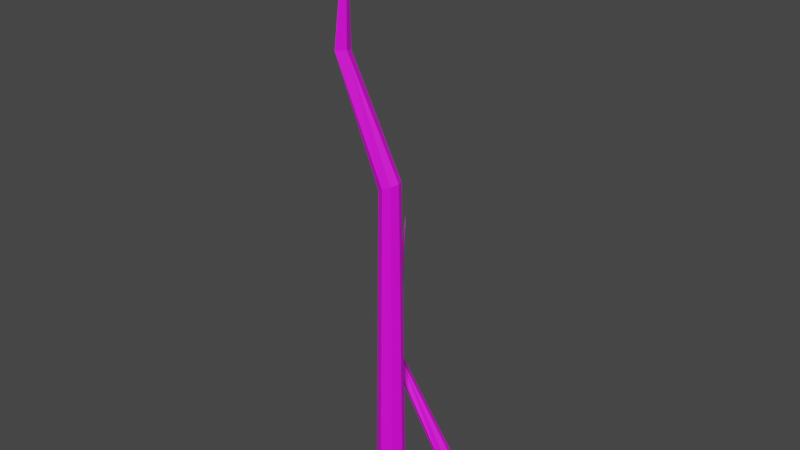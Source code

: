 # Source: Tree_4LOD2.blend  (saved by Blender 3.2.14; exported with 4.5.12 LTS)
import bpy
from mathutils import Matrix  # noqa: F401  (used for matrix-valued properties, if any)

bpy.ops.wm.read_factory_settings(use_empty=True)
scene = bpy.context.scene
scene.name = 'Scene'

# ---- collections
col_collection = bpy.data.collections.new('Collection'); scene.collection.children.link(col_collection)

# ---- images (referenced by path relative to the original .blend; pixels are not part of the script)
import os
ASSET_DIR = os.environ.get("B2B_ASSET_DIR", "")  # directory of the original .blend (textures are referenced by path, not embedded)
HERE = os.path.dirname(os.path.abspath(__file__))  # packed textures are extracted next to this script under _unpacked/

def load_image(name, relpath, width, height, colorspace="sRGB"):
    """Load a texture the original file referenced (path relative to the .blend, or extracted next to this script)."""
    p = next((c for c in (os.path.join(HERE, relpath), os.path.join(ASSET_DIR, relpath)) if relpath and os.path.exists(c)), "")
    if p:
        img = bpy.data.images.load(p, check_existing=True)
        img.name = name
    else:  # same state as the original file: an image datablock whose file is absent (Cycles renders it pink)
        img = bpy.data.images.new(name, width, height)
        img.source = "FILE"
        img.filepath = "//" + (relpath or name)
    img.colorspace_settings.name = colorspace
    return img
img_untitled = load_image('Untitled', '', 1024, 1024, 'sRGB')

# ---- materials (node trees are filled in below, after node groups)
mat_material_001 = bpy.data.materials.new('Material.001')
mat_material_001.use_transparent_shadow = False
mat_material_002 = bpy.data.materials.new('Material.002')
mat_material_002.use_transparent_shadow = False

# ---- material node trees
mat_material_001.use_nodes = True; mat_material_001.node_tree.nodes.clear()
_N = mat_material_001.node_tree.nodes; _L = mat_material_001.node_tree.links
n0 = _N.new('ShaderNodeBsdfPrincipled'); n0.name = 'Principled BSDF'; n0.location = (10, 300)
n0.distribution = 'GGX'
n0.subsurface_method = 'RANDOM_WALK_SKIN'
n0.inputs[3].default_value = 1.45
n0.inputs[27].default_value = (0.0, 0.0, 0.0, 1.0)
n0.inputs[28].default_value = 1.0
n1 = _N.new('ShaderNodeOutputMaterial'); n1.name = 'Material Output'; n1.location = (300, 300)
n2 = _N.new('ShaderNodeTexImage'); n2.name = 'Image Texture'; n2.location = (-280, 275)
n2.image = img_untitled
_L.new(n0.outputs[0], n1.inputs[0])
_L.new(n2.outputs[0], n0.inputs[0])
n1.is_active_output = True
mat_material_002.use_nodes = True; mat_material_002.node_tree.nodes.clear()
_N = mat_material_002.node_tree.nodes; _L = mat_material_002.node_tree.links
n0 = _N.new('ShaderNodeBsdfPrincipled'); n0.name = 'Principled BSDF'; n0.location = (10, 300)
n0.distribution = 'GGX'
n0.subsurface_method = 'RANDOM_WALK_SKIN'
n0.inputs[3].default_value = 1.45
n0.inputs[27].default_value = (0.0, 0.0, 0.0, 1.0)
n0.inputs[28].default_value = 1.0
n1 = _N.new('ShaderNodeOutputMaterial'); n1.name = 'Material Output'; n1.location = (300, 300)
n2 = _N.new('ShaderNodeTexImage'); n2.name = 'Image Texture'; n2.location = (-280, 275)
n2.image = img_untitled
_L.new(n0.outputs[0], n1.inputs[0])
_L.new(n2.outputs[0], n0.inputs[0])
n1.is_active_output = True

# ---- world
world_world = bpy.data.worlds.new('World'); scene.world = world_world
world_world.use_nodes = True; world_world.node_tree.nodes.clear()
_N = world_world.node_tree.nodes; _L = world_world.node_tree.links
n0 = _N.new('ShaderNodeOutputWorld'); n0.name = 'World Output'; n0.location = (300, 300)
n1 = _N.new('ShaderNodeBackground'); n1.name = 'Background'; n1.location = (10, 300)
n1.inputs[0].default_value = (0.05088, 0.05088, 0.05088, 1.0)
_L.new(n1.outputs[0], n0.inputs[0])
n0.is_active_output = True
world_world.color = (0.05088, 0.05088, 0.05088)
world_world.use_sun_shadow = False
world_world.sun_shadow_jitter_overblur = 0.0

# ---- meshes
me_cube_003 = bpy.data.meshes.new('Cube.003')
me_cube_003.from_pydata([(-0.09071, -0.03208, -0.1449), (-0.2766, -0.0468, -0.01019), (-0.06159, 0.04274, -0.139), (-0.2766, 0.0512, -0.01019), (-0.0557, -0.05422, -0.02466), (-0.1947, -0.0468, 0.04364), (-0.01814, 0.04276, -0.0162), (-0.1947, 0.0512, 0.04364), (-0.08843, 0.00196, -0.1608), (-0.2942, 0.002197, -0.02173), (-1.863e-09, 1.304e-08, 0.0), (-0.1772, 0.002197, 0.05517), (-0.03472, 0.05967, -0.06958), (-0.2357, 0.0722, 0.01672), (-0.08036, -0.05757, -0.07876), (-0.2357, -0.0678, 0.01672), (-0.05214, 0.0008157, -0.07301), (-0.8408, 0.0007266, 0.8464), (-0.8241, 0.03446, 0.8399), (-0.785, 0.04976, 0.8405), (-0.7459, 0.03652, 0.8482), (-0.7291, 0.003667, 0.8583), (-0.7459, -0.03006, 0.8648), (-0.785, -0.04536, 0.8641), (-0.8241, -0.03212, 0.8565), (-0.9162, 0.2894, 2.007), (-0.916, 0.2905, 2.004), (-0.9154, 0.291, 2.005), (-0.9149, 0.2906, 2.008), (-0.9147, 0.2895, 2.013), (-0.9149, 0.2884, 2.016), (-0.9154, 0.2879, 2.016), (-0.916, 0.2883, 2.012), (-0.9154, 0.2894, 2.01)], [], [(8, 9, 3, 2), (12, 13, 7, 6), (10, 11, 5, 4), (14, 15, 1, 0), (16, 10, 4, 14), (9, 1, 24, 17), (11, 7, 20, 21), (12, 6, 10, 16), (6, 7, 11, 10), (0, 1, 9, 8), (2, 12, 16, 8), (5, 11, 21, 22), (13, 3, 18, 19), (8, 16, 14, 0), (4, 5, 15, 14), (2, 3, 13, 12), (20, 19, 27, 28), (24, 23, 31, 32), (21, 20, 28, 29), (19, 18, 26, 27), (3, 9, 17, 18), (1, 15, 23, 24), (7, 13, 19, 20), (15, 5, 22, 23), (33, 25, 32, 31), (27, 26, 25, 33), (28, 27, 33, 29), (29, 33, 31, 30), (23, 22, 30, 31), (17, 24, 32, 25), (22, 21, 29, 30), (18, 17, 25, 26)])
_uv = me_cube_003.uv_layers.new(name='UVMap')
_uv.uv.foreach_set('vector', [0.5782, 2.085, 0.4863, 1.786, 0.5439, 1.773, 0.6334, 2.067, 0.8983, 1.993, 0.7476, 1.763, 0.8058, 1.755, 0.9448, 1.938, -0.1175, -0.9547, -0.1851, -0.7923, -0.2429, -0.8043, -0.1973, -0.9642, 0.2385, -1.037, 0.1397, -0.8274, 0.08165, -0.836, 0.1898, -1.112, -0.1428, -1.02, -0.1175, -0.9547, -0.1973, -0.9642, -0.2142, -1.02, 0.04276, -0.8381, 0.08165, -0.836, -0.04368, 0.5632, -0.07548, 0.5618, 0.8445, 1.752, 0.8058, 1.755, 0.678, 0.4262, 0.7098, 0.4247, -0.07548, -1.017, -0.08251, -0.9601, -0.1175, -0.9547, -0.1428, -1.02, 0.9448, 1.938, 0.8058, 1.755, 0.8445, 1.752, 0.9842, 1.93, 0.5454, 2.072, 0.4487, 1.795, 0.4863, 1.786, 0.5782, 2.085, -0.1082, -1.093, -0.07548, -1.017, -0.1428, -1.02, -0.1621, -1.112, -0.2429, -0.8043, -0.1851, -0.7923, -0.3617, 0.5118, -0.4025, 0.5242, 0.5876, 1.762, 0.5439, 1.773, 0.3258, 0.4091, 0.3606, 0.43, -0.1621, -1.112, -0.1428, -1.02, -0.2142, -1.02, -0.1967, -1.095, 0.2851, -0.984, 0.183, -0.8172, 0.1397, -0.8274, 0.2385, -1.037, 0.8463, 2.062, 0.704, 1.771, 0.7476, 1.763, 0.8983, 1.993, 0.678, 0.4262, 0.6334, 0.4113, 0.979, -1.102, 0.9813, -1.106, -0.04368, 0.5632, 0.001143, 0.5493, 0.2851, 2.07, 0.2828, 2.066, 0.7098, 0.4247, 0.678, 0.4262, 0.9813, -1.106, 0.9842, -1.112, 0.3606, 0.43, 0.3258, 0.4091, 0.6325, -1.099, 0.6333, -1.099, 0.5439, 1.773, 0.4863, 1.786, 0.2851, 0.3982, 0.3258, 0.4091, 0.08165, -0.836, 0.1397, -0.8274, 0.001143, 0.5493, -0.04368, 0.5632, 0.8058, 1.755, 0.7476, 1.763, 0.6334, 0.4113, 0.678, 0.4262, 0.1397, -0.8274, 0.183, -0.8172, 0.03275, 0.5277, 0.001143, 0.5493, 0.6322, -1.105, 0.6316, -1.103, 0.6311, -1.108, 0.6312, -1.112, 0.6333, -1.099, 0.6325, -1.099, 0.6316, -1.103, 0.6322, -1.105, 0.6334, -1.103, 0.6333, -1.099, 0.6322, -1.105, 0.6329, -1.108, 0.6329, -1.108, 0.6322, -1.105, 0.6312, -1.112, 0.632, -1.112, -0.4343, 0.5417, -0.4025, 0.5242, -0.07652, 2.112, -0.07726, 2.112, -0.07548, 0.5618, -0.04368, 0.5632, 0.2828, 2.066, 0.28, 2.06, -0.4025, 0.5242, -0.3617, 0.5118, -0.07548, 2.108, -0.07652, 2.112, 0.3258, 0.4091, 0.2851, 0.3982, 0.6316, -1.103, 0.6325, -1.099])
me_cube_003.materials.append(mat_material_001)
me_cube_003.update()
me_cube_004 = bpy.data.meshes.new('Cube.004')
me_cube_004.from_pydata([(-0.105, -0.105, -0.15), (-0.084, -0.084, 0.15), (-0.105, 0.105, -0.15), (-0.084, 0.084, 0.15), (0.105, -0.105, -0.15), (0.084, -0.084, 0.15), (0.105, 0.105, -0.15), (0.084, 0.084, 0.15), (-0.15, 0.0, -0.15), (-0.12, 0.0, 0.15), (0.15, 0.0, -0.15), (0.12, 0.0, 0.15), (0.0, 0.15, -0.15), (0.0, 0.12, 0.15), (0.0, -0.15, -0.15), (0.0, -0.12, 0.15), (0.0, 0.0, -0.15), (-0.08001, 0.0, 2.913), (-0.056, 0.0588, 2.924), (7.314e-08, 0.084, 2.95), (0.056, 0.0588, 2.976), (0.08001, 0.0, 2.987), (0.056, -0.0588, 2.976), (7.314e-08, -0.084, 2.95), (-0.056, -0.0588, 2.924), (-0.4772, 0.0, 3.863), (-0.4587, 0.04116, 3.862), (-0.4157, 0.0588, 3.86), (-0.3726, 0.04116, 3.857), (-0.3542, 0.0, 3.856), (-0.3726, -0.04116, 3.857), (-0.4157, -0.0588, 3.86), (-0.4587, -0.04116, 3.862), (-0.3556, 0.0, 4.861), (-0.3554, 0.0004116, 4.86), (-0.355, 0.000588, 4.858), (-0.3545, 0.0004116, 4.855), (-0.3544, 0.0, 4.854), (-0.3545, -0.0004116, 4.855), (-0.355, -0.000588, 4.858), (-0.3554, -0.0004116, 4.86), (-0.355, 0.0, 4.858)], [], [(8, 9, 3, 2), (12, 13, 7, 6), (10, 11, 5, 4), (14, 15, 1, 0), (16, 10, 4, 14), (5, 11, 21, 22), (13, 3, 18, 19), (12, 6, 10, 16), (6, 7, 11, 10), (0, 1, 9, 8), (2, 12, 16, 8), (15, 5, 22, 23), (7, 13, 19, 20), (8, 16, 14, 0), (4, 5, 15, 14), (2, 3, 13, 12), (24, 23, 31, 32), (21, 20, 28, 29), (19, 18, 26, 27), (18, 17, 25, 26), (11, 7, 20, 21), (9, 1, 24, 17), (3, 9, 17, 18), (1, 15, 23, 24), (28, 27, 35, 36), (32, 31, 39, 40), (29, 28, 36, 37), (27, 26, 34, 35), (20, 19, 27, 28), (23, 22, 30, 31), (17, 24, 32, 25), (22, 21, 29, 30), (41, 33, 40, 39), (35, 34, 33, 41), (36, 35, 41, 37), (37, 41, 39, 38), (31, 30, 38, 39), (25, 32, 40, 33), (30, 29, 37, 38), (26, 25, 33, 34)])
_uv = me_cube_004.uv_layers.new(name='UVMap')
_uv.uv.foreach_set('vector', [0.4653, -1.989, 0.442, -1.693, 0.3449, -1.696, 0.344, -1.993, 0.2112, -1.988, 0.1688, -1.691, 0.07205, -1.699, 0.09033, -1.998, 0.5648, 2.997, 0.5686, 2.698, 0.6638, 2.694, 0.6839, 2.992, -0.402, 2.993, -0.4137, 2.695, -0.3169, 2.688, -0.2809, 2.984, 0.8304, -1.861, 0.8933, -1.998, 0.977, -1.916, 0.977, -1.803, 0.6638, 2.694, 0.5686, 2.698, 0.5508, -0.0932, 0.6173, -0.08467, 0.274, -1.7, 0.3449, -1.696, 0.2606, 1.055, 0.2112, 1.078, 0.6839, -1.92, 0.7718, -1.998, 0.8933, -1.998, 0.8304, -1.861, 0.4653, 2.988, 0.489, 2.691, 0.5686, 2.698, 0.5648, 2.997, -0.2809, 2.984, -0.3169, 2.688, -0.2475, 2.682, -0.1941, 2.978, 0.6839, -1.806, 0.6839, -1.92, 0.8304, -1.861, 0.7676, -1.724, -0.4137, 2.695, -0.4813, 2.699, -0.6692, -0.1018, -0.6226, -0.07914, 0.07205, -1.699, 0.1688, -1.691, -0.1266, 1.07, -0.1941, 1.089, 0.7676, -1.724, 0.8304, -1.861, 0.977, -1.803, 0.8891, -1.724, -0.4865, 2.998, -0.4813, 2.699, -0.4137, 2.695, -0.402, 2.993, 0.344, -1.993, 0.3449, -1.696, 0.274, -1.7, 0.2553, -1.998, -0.5555, -0.05839, -0.6226, -0.07914, -0.278, -1.008, -0.2289, -1.014, 0.5508, -0.0932, 0.495, -0.08726, 0.5982, -1.015, 0.637, -1.011, 0.2112, 1.078, 0.2606, 1.055, 0.4175, 2.004, 0.382, 1.999, 0.2606, 1.055, 0.3284, 1.046, 0.4653, 2.007, 0.4175, 2.004, 0.5686, 2.698, 0.489, 2.691, 0.495, -0.08726, 0.5508, -0.0932, -0.2475, 2.682, -0.3169, 2.688, -0.5555, -0.05839, -0.5072, -0.05131, 0.3449, -1.696, 0.442, -1.693, 0.3284, 1.046, 0.2606, 1.055, -0.3169, 2.688, -0.4137, 2.695, -0.6226, -0.07914, -0.5555, -0.05839, 0.1279, 2.009, 0.1768, 2.016, -0.006366, 2.994, -0.006596, 2.992, -0.2289, -1.014, -0.278, -1.008, -0.3934, -1.994, -0.3931, -1.997, 0.637, -1.011, 0.5982, -1.015, 0.6274, -1.992, 0.6278, -1.991, 0.1768, 2.016, 0.2112, 2.024, -0.006282, 2.997, -0.006366, 2.994, -0.1941, 1.089, -0.1266, 1.07, 0.1768, 2.016, 0.1279, 2.009, -0.6226, -0.07914, -0.6692, -0.1018, -0.3128, -1.003, -0.278, -1.008, -0.5072, -0.05131, -0.5555, -0.05839, -0.2289, -1.014, -0.1941, -1.018, 0.6173, -0.08467, 0.5508, -0.0932, 0.637, -1.011, 0.6839, -1.013, 0.6279, -1.994, 0.628, -1.998, 0.6284, -1.997, 0.6285, -1.994, 0.6273, -1.994, 0.6275, -1.997, 0.628, -1.998, 0.6279, -1.994, 0.6274, -1.992, 0.6273, -1.994, 0.6279, -1.994, 0.6278, -1.991, 0.6278, -1.991, 0.6279, -1.994, 0.6285, -1.994, 0.6282, -1.992, -0.278, -1.008, -0.3128, -1.003, -0.3936, -1.992, -0.3934, -1.994, -0.1941, -1.018, -0.2289, -1.014, -0.3931, -1.997, -0.3929, -1.998, 0.6839, -1.013, 0.637, -1.011, 0.6278, -1.991, 0.6282, -1.992, 0.4175, 2.004, 0.4653, 2.007, 0.3784, 2.991, 0.378, 2.99])
me_cube_004.materials.append(mat_material_002)
me_cube_004.update()

# ---- objects
ob_cube_001 = bpy.data.objects.new('Cube.001', me_cube_003)
ob_cube = bpy.data.objects.new('Cube', me_cube_004)

# ---- transforms, parenting, visibility, modifiers, constraints
ob_cube_001.location = (0.1466, 0.813, 0.02868)
_m = ob_cube_001.modifiers.new('Decimate', 'DECIMATE')
_m.ratio = 0.6
ob_cube.location = (0.0, 0.0, 0.0)
_vg = ob_cube.vertex_groups.new(name='Group')
_m = ob_cube.modifiers.new('ParticleSystem', 'PARTICLE_SYSTEM')
_m = ob_cube.modifiers.new('Decimate', 'DECIMATE')
_m.ratio = 0.6

# ---- collection membership
col_collection.objects.link(ob_cube_001)
col_collection.objects.link(ob_cube)

# ---- scene / render settings (as saved in the file)
scene.frame_start = 1; scene.frame_end = 250; scene.frame_set(1)
scene.render.engine = 'BLENDER_EEVEE_NEXT'
scene.cycles.sampling_pattern = 'TABULATED_SOBOL'
scene.cycles.use_light_tree = False
scene.view_settings.view_transform = 'Filmic'
bpy.context.view_layer.update()

# ---- added for rendering (the .blend has no active camera and no usable light): camera, sun
cam_auto = bpy.data.cameras.new('AutoCamera')
cam_auto.lens = 50.0
cam_auto.sensor_width = 36.0
cam_auto.clip_end = 1000.0
ob_auto_camera = bpy.data.objects.new('AutoCamera', cam_auto)
scene.collection.objects.link(ob_auto_camera)
ob_auto_camera.location = (4.54186, -5.34084, 6.23592)
ob_auto_camera.rotation_euler = (1.09748, -7.21219e-08, 0.694738)
scene.camera = ob_auto_camera
light_auto_sun = bpy.data.lights.new('AutoSun', 'SUN')
light_auto_sun.energy = 3.0
light_auto_sun.angle = 0.0523599
ob_auto_sun = bpy.data.objects.new('AutoSun', light_auto_sun)
scene.collection.objects.link(ob_auto_sun)
ob_auto_sun.rotation_euler = (0.872665, 0.174533, 0.523599)
bpy.context.view_layer.update()
